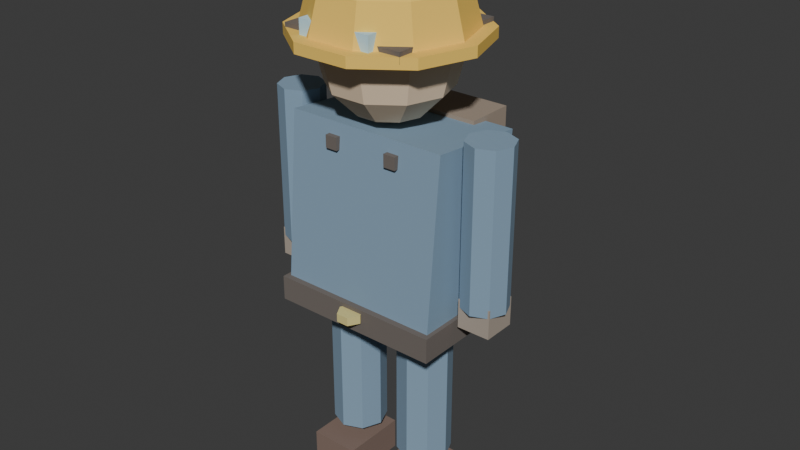 # Source: player.blend  (saved by Blender 5.1.29; exported with 4.5.12 LTS)
import bpy
from mathutils import Matrix  # noqa: F401  (used for matrix-valued properties, if any)

bpy.ops.wm.read_factory_settings(use_empty=True)
scene = bpy.context.scene
scene.name = 'Scene'

# ---- collections
col_collection = bpy.data.collections.new('Collection'); scene.collection.children.link(col_collection)

# ---- materials (node trees are filled in below, after node groups)
mat_boxmat = bpy.data.materials.new('BoxMat')
mat_boxmat.diffuse_color = (0.2353, 0.3529, 0.4706, 1.0)
mat_boxmat_001 = bpy.data.materials.new('BoxMat.001')
mat_boxmat_001.diffuse_color = (0.1647, 0.1412, 0.1255, 1.0)
mat_boltmat = bpy.data.materials.new('BoltMat')
mat_boltmat.diffuse_color = (0.7216, 0.6275, 0.251, 1.0)
mat_spheremat = bpy.data.materials.new('SphereMat')
mat_spheremat.diffuse_color = (0.8314, 0.6471, 0.4549, 1.0)
mat_hemispheremat = bpy.data.materials.new('HemisphereMat')
mat_hemispheremat.diffuse_color = (0.9608, 0.6275, 0.1176, 1.0)
mat_boxmat_002 = bpy.data.materials.new('BoxMat.002')
mat_boxmat_002.diffuse_color = (0.5333, 0.8, 0.9333, 1.0)
mat_boxmat_003 = bpy.data.materials.new('BoxMat.003')
mat_boxmat_003.diffuse_color = (0.4157, 0.3529, 0.2902, 1.0)
mat_boxmat_004 = bpy.data.materials.new('BoxMat.004')
mat_boxmat_004.diffuse_color = (0.2275, 0.1569, 0.1255, 1.0)
mat_boxmat_005 = bpy.data.materials.new('BoxMat.005')
mat_boxmat_005.diffuse_color = (0.3529, 0.2824, 0.2196, 1.0)

# ---- material node trees
mat_boxmat.use_nodes = True; mat_boxmat.node_tree.nodes.clear()
_N = mat_boxmat.node_tree.nodes; _L = mat_boxmat.node_tree.links
n0 = _N.new('ShaderNodeBsdfPrincipled'); n0.name = 'Principled BSDF'; n0.location = (-200, 100)
n0.inputs[0].default_value = (0.2353, 0.3529, 0.4706, 1.0)
n0.inputs[2].default_value = 1.0
n1 = _N.new('ShaderNodeOutputMaterial'); n1.name = 'Material Output'; n1.location = (200, 100)
_L.new(n0.outputs[0], n1.inputs[0])
n1.is_active_output = True
mat_boxmat_001.use_nodes = True; mat_boxmat_001.node_tree.nodes.clear()
_N = mat_boxmat_001.node_tree.nodes; _L = mat_boxmat_001.node_tree.links
n0 = _N.new('ShaderNodeBsdfPrincipled'); n0.name = 'Principled BSDF'; n0.location = (-200, 100)
n0.inputs[0].default_value = (0.1647, 0.1412, 0.1255, 1.0)
n0.inputs[2].default_value = 1.0
n1 = _N.new('ShaderNodeOutputMaterial'); n1.name = 'Material Output'; n1.location = (200, 100)
_L.new(n0.outputs[0], n1.inputs[0])
n1.is_active_output = True
mat_boltmat.use_nodes = True; mat_boltmat.node_tree.nodes.clear()
_N = mat_boltmat.node_tree.nodes; _L = mat_boltmat.node_tree.links
n0 = _N.new('ShaderNodeBsdfPrincipled'); n0.name = 'Principled BSDF'; n0.location = (-200, 100)
n0.inputs[0].default_value = (0.7216, 0.6275, 0.251, 1.0)
n0.inputs[2].default_value = 1.0
n1 = _N.new('ShaderNodeOutputMaterial'); n1.name = 'Material Output'; n1.location = (200, 100)
_L.new(n0.outputs[0], n1.inputs[0])
n1.is_active_output = True
mat_spheremat.use_nodes = True; mat_spheremat.node_tree.nodes.clear()
_N = mat_spheremat.node_tree.nodes; _L = mat_spheremat.node_tree.links
n0 = _N.new('ShaderNodeBsdfPrincipled'); n0.name = 'Principled BSDF'; n0.location = (-200, 100)
n0.inputs[0].default_value = (0.8314, 0.6471, 0.4549, 1.0)
n0.inputs[2].default_value = 1.0
n1 = _N.new('ShaderNodeOutputMaterial'); n1.name = 'Material Output'; n1.location = (200, 100)
_L.new(n0.outputs[0], n1.inputs[0])
n1.is_active_output = True
mat_hemispheremat.use_nodes = True; mat_hemispheremat.node_tree.nodes.clear()
_N = mat_hemispheremat.node_tree.nodes; _L = mat_hemispheremat.node_tree.links
n0 = _N.new('ShaderNodeBsdfPrincipled'); n0.name = 'Principled BSDF'; n0.location = (-200, 100)
n0.inputs[0].default_value = (0.9608, 0.6275, 0.1176, 1.0)
n0.inputs[2].default_value = 1.0
n1 = _N.new('ShaderNodeOutputMaterial'); n1.name = 'Material Output'; n1.location = (200, 100)
_L.new(n0.outputs[0], n1.inputs[0])
n1.is_active_output = True
mat_boxmat_002.use_nodes = True; mat_boxmat_002.node_tree.nodes.clear()
_N = mat_boxmat_002.node_tree.nodes; _L = mat_boxmat_002.node_tree.links
n0 = _N.new('ShaderNodeBsdfPrincipled'); n0.name = 'Principled BSDF'; n0.location = (-200, 100)
n0.inputs[0].default_value = (0.5333, 0.8, 0.9333, 1.0)
n0.inputs[2].default_value = 1.0
n1 = _N.new('ShaderNodeOutputMaterial'); n1.name = 'Material Output'; n1.location = (200, 100)
_L.new(n0.outputs[0], n1.inputs[0])
n1.is_active_output = True
mat_boxmat_003.use_nodes = True; mat_boxmat_003.node_tree.nodes.clear()
_N = mat_boxmat_003.node_tree.nodes; _L = mat_boxmat_003.node_tree.links
n0 = _N.new('ShaderNodeBsdfPrincipled'); n0.name = 'Principled BSDF'; n0.location = (-200, 100)
n0.inputs[0].default_value = (0.4157, 0.3529, 0.2902, 1.0)
n0.inputs[2].default_value = 1.0
n1 = _N.new('ShaderNodeOutputMaterial'); n1.name = 'Material Output'; n1.location = (200, 100)
_L.new(n0.outputs[0], n1.inputs[0])
n1.is_active_output = True
mat_boxmat_004.use_nodes = True; mat_boxmat_004.node_tree.nodes.clear()
_N = mat_boxmat_004.node_tree.nodes; _L = mat_boxmat_004.node_tree.links
n0 = _N.new('ShaderNodeBsdfPrincipled'); n0.name = 'Principled BSDF'; n0.location = (-200, 100)
n0.inputs[0].default_value = (0.2275, 0.1569, 0.1255, 1.0)
n0.inputs[2].default_value = 1.0
n1 = _N.new('ShaderNodeOutputMaterial'); n1.name = 'Material Output'; n1.location = (200, 100)
_L.new(n0.outputs[0], n1.inputs[0])
n1.is_active_output = True
mat_boxmat_005.use_nodes = True; mat_boxmat_005.node_tree.nodes.clear()
_N = mat_boxmat_005.node_tree.nodes; _L = mat_boxmat_005.node_tree.links
n0 = _N.new('ShaderNodeBsdfPrincipled'); n0.name = 'Principled BSDF'; n0.location = (-200, 100)
n0.inputs[0].default_value = (0.3529, 0.2824, 0.2196, 1.0)
n0.inputs[2].default_value = 1.0
n1 = _N.new('ShaderNodeOutputMaterial'); n1.name = 'Material Output'; n1.location = (200, 100)
_L.new(n0.outputs[0], n1.inputs[0])
n1.is_active_output = True

# ---- world
world_world = bpy.data.worlds.new('World'); scene.world = world_world
world_world.use_nodes = True; world_world.node_tree.nodes.clear()
_N = world_world.node_tree.nodes; _L = world_world.node_tree.links
n0 = _N.new('ShaderNodeOutputWorld'); n0.name = 'World Output'; n0.location = (200, 100)
n1 = _N.new('ShaderNodeBackground'); n1.name = 'Background'; n1.location = (-200, 100)
n1.inputs[0].default_value = (0.05088, 0.05088, 0.05088, 1.0)
_L.new(n1.outputs[0], n0.inputs[0])
n0.is_active_output = True
world_world.color = (0.05088, 0.05088, 0.05088)
world_world.sun_shadow_jitter_overblur = 0.0

# ---- meshes
me_box = bpy.data.meshes.new('Box')
me_box.from_pydata([(-0.2, -0.125, 0.0), (0.2, -0.125, 0.0), (0.2, 0.125, 0.0), (-0.2, 0.125, 0.0), (-0.2, -0.125, 0.45), (0.2, -0.125, 0.45), (0.2, 0.125, 0.45), (-0.2, 0.125, 0.45)], [], [(3, 2, 1, 0), (4, 5, 6, 7), (0, 1, 5, 4), (1, 2, 6, 5), (2, 3, 7, 6), (3, 0, 4, 7)])
_uv = me_box.uv_layers.new(name='UVMap')
_uv.uv.foreach_set('vector', [0.05556, 0.7778, 0.9444, 0.7778, 0.9444, 0.2222, 0.05556, 0.2222, 0.05556, 0.2222, 0.9444, 0.2222, 0.9444, 0.7778, 0.05556, 0.7778, 0.05556, 0.0, 0.9444, 0.0, 0.9444, 1.0, 0.05556, 1.0, 0.2222, 0.0, 0.7778, 0.0, 0.7778, 1.0, 0.2222, 1.0, 0.9444, 0.0, 0.05556, 0.0, 0.05556, 1.0, 0.9444, 1.0, 0.7778, 0.0, 0.2222, 0.0, 0.2222, 1.0, 0.7778, 1.0])
me_box.materials.append(mat_boxmat)
me_box.update()
me_box_001 = bpy.data.meshes.new('Box.001')
me_box_001.from_pydata([(-0.21, -0.135, 0.0), (0.21, -0.135, 0.0), (0.21, 0.135, 0.0), (-0.21, 0.135, 0.0), (-0.21, -0.135, 0.06), (0.21, -0.135, 0.06), (0.21, 0.135, 0.06), (-0.21, 0.135, 0.06)], [], [(3, 2, 1, 0), (4, 5, 6, 7), (0, 1, 5, 4), (1, 2, 6, 5), (2, 3, 7, 6), (3, 0, 4, 7)])
_uv = me_box_001.uv_layers.new(name='UVMap')
_uv.uv.foreach_set('vector', [1.561e-08, 0.8214, 1.0, 0.8214, 1.0, 0.1786, 1.561e-08, 0.1786, 1.561e-08, 0.1786, 1.0, 0.1786, 1.0, 0.8214, 1.561e-08, 0.8214, 1.561e-08, 0.0, 1.0, 0.0, 1.0, 0.1429, 1.561e-08, 0.1429, 0.1786, 0.0, 0.8214, 0.0, 0.8214, 0.1429, 0.1786, 0.1429, 1.0, 0.0, 1.561e-08, 0.0, 1.561e-08, 0.1429, 1.0, 0.1429, 0.8214, 0.0, 0.1786, 0.0, 0.1786, 0.1429, 0.8214, 0.1429])
me_box_001.materials.append(mat_boxmat_001)
me_box_001.update()
me_bolt = bpy.data.meshes.new('Bolt')
me_bolt.from_pydata([(0.03, 0.0, 0.02), (0.03, 0.0, 0.0), (0.015, 0.02598, 0.02), (0.015, 0.02598, 0.0), (-0.015, 0.02598, 0.02), (-0.015, 0.02598, 0.0), (-0.03, 3.674e-18, 0.02), (-0.03, 3.674e-18, 0.0), (-0.015, -0.02598, 0.02), (-0.015, -0.02598, 0.0), (0.015, -0.02598, 0.02), (0.015, -0.02598, 0.0), (0.015, 0.0, 0.0), (0.015, 0.0, -0.01), (0.01061, 0.01061, 0.0), (0.01061, 0.01061, -0.01), (9.185e-19, 0.015, 0.0), (9.185e-19, 0.015, -0.01), (-0.01061, 0.01061, 0.0), (-0.01061, 0.01061, -0.01), (-0.015, 1.837e-18, 0.0), (-0.015, 1.837e-18, -0.01), (-0.01061, -0.01061, 0.0), (-0.01061, -0.01061, -0.01), (-2.755e-18, -0.015, 0.0), (-2.755e-18, -0.015, -0.01), (0.01061, -0.01061, 0.0), (0.01061, -0.01061, -0.01)], [], [(0, 2, 4, 6, 8, 10), (11, 9, 7, 5, 3, 1), (1, 3, 2, 0), (3, 5, 4, 2), (5, 7, 6, 4), (7, 9, 8, 6), (9, 11, 10, 8), (11, 1, 0, 10), (27, 25, 23, 21, 19, 17, 15, 13), (12, 13, 15, 14), (14, 15, 17, 16), (16, 17, 19, 18), (18, 19, 21, 20), (20, 21, 23, 22), (22, 23, 25, 24), (24, 25, 27, 26), (26, 27, 13, 12)])
me_bolt.materials.append(mat_boltmat)
me_bolt.update()
me_sphere = bpy.data.meshes.new('Sphere')
me_sphere.from_pydata([(0.0, 0.0, -0.16), (0.0, 0.0, 0.16), (0.08, 0.0, 0.1386), (0.06472, 0.04702, 0.1386), (0.02472, 0.07608, 0.1386), (-0.02472, 0.07608, 0.1386), (-0.06472, 0.04702, 0.1386), (-0.08, 9.797e-18, 0.1386), (-0.06472, -0.04702, 0.1386), (-0.02472, -0.07608, 0.1386), (0.02472, -0.07608, 0.1386), (0.06472, -0.04702, 0.1386), (0.1386, 0.0, 0.08), (0.1121, 0.08145, 0.08), (0.04282, 0.1318, 0.08), (-0.04282, 0.1318, 0.08), (-0.1121, 0.08145, 0.08), (-0.1386, 1.697e-17, 0.08), (-0.1121, -0.08145, 0.08), (-0.04282, -0.1318, 0.08), (0.04282, -0.1318, 0.08), (0.1121, -0.08145, 0.08), (0.16, 0.0, 9.797e-18), (0.1294, 0.09405, 9.797e-18), (0.04944, 0.1522, 9.797e-18), (-0.04944, 0.1522, 9.797e-18), (-0.1294, 0.09405, 9.797e-18), (-0.16, 1.959e-17, 9.797e-18), (-0.1294, -0.09405, 9.797e-18), (-0.04944, -0.1522, 9.797e-18), (0.04944, -0.1522, 9.797e-18), (0.1294, -0.09405, 9.797e-18), (0.1386, 0.0, -0.08), (0.1121, 0.08145, -0.08), (0.04282, 0.1318, -0.08), (-0.04282, 0.1318, -0.08), (-0.1121, 0.08145, -0.08), (-0.1386, 1.697e-17, -0.08), (-0.1121, -0.08145, -0.08), (-0.04282, -0.1318, -0.08), (0.04282, -0.1318, -0.08), (0.1121, -0.08145, -0.08), (0.08, 0.0, -0.1386), (0.06472, 0.04702, -0.1386), (0.02472, 0.07608, -0.1386), (-0.02472, 0.07608, -0.1386), (-0.06472, 0.04702, -0.1386), (-0.08, 9.797e-18, -0.1386), (-0.06472, -0.04702, -0.1386), (-0.02472, -0.07608, -0.1386), (0.02472, -0.07608, -0.1386), (0.06472, -0.04702, -0.1386)], [], [(1, 2, 3), (1, 3, 4), (1, 4, 5), (1, 5, 6), (1, 6, 7), (1, 7, 8), (1, 8, 9), (1, 9, 10), (1, 10, 11), (1, 11, 2), (2, 12, 13, 3), (3, 13, 14, 4), (4, 14, 15, 5), (5, 15, 16, 6), (6, 16, 17, 7), (7, 17, 18, 8), (8, 18, 19, 9), (9, 19, 20, 10), (10, 20, 21, 11), (11, 21, 12, 2), (12, 22, 23, 13), (13, 23, 24, 14), (14, 24, 25, 15), (15, 25, 26, 16), (16, 26, 27, 17), (17, 27, 28, 18), (18, 28, 29, 19), (19, 29, 30, 20), (20, 30, 31, 21), (21, 31, 22, 12), (22, 32, 33, 23), (23, 33, 34, 24), (24, 34, 35, 25), (25, 35, 36, 26), (26, 36, 37, 27), (27, 37, 38, 28), (28, 38, 39, 29), (29, 39, 40, 30), (30, 40, 41, 31), (31, 41, 32, 22), (32, 42, 43, 33), (33, 43, 44, 34), (34, 44, 45, 35), (35, 45, 46, 36), (36, 46, 47, 37), (37, 47, 48, 38), (38, 48, 49, 39), (39, 49, 50, 40), (40, 50, 51, 41), (41, 51, 42, 32), (42, 0, 43), (43, 0, 44), (44, 0, 45), (45, 0, 46), (46, 0, 47), (47, 0, 48), (48, 0, 49), (49, 0, 50), (50, 0, 51), (51, 0, 42)])
me_sphere.materials.append(mat_spheremat)
me_sphere.update()
me_hemisphere = bpy.data.meshes.new('Hemisphere')
me_hemisphere.from_pydata([(0.19, 0.0, 0.0), (0.1537, 0.1117, 0.0), (0.05871, 0.1807, 0.0), (-0.05871, 0.1807, 0.0), (-0.1537, 0.1117, 0.0), (-0.19, 2.327e-17, 0.0), (-0.1537, -0.1117, 0.0), (-0.05871, -0.1807, 0.0), (0.05871, -0.1807, 0.0), (0.1537, -0.1117, 0.0), (0.1645, 0.0, 0.095), (0.1331, 0.09672, 0.095), (0.05085, 0.1565, 0.095), (-0.05085, 0.1565, 0.095), (-0.1331, 0.09672, 0.095), (-0.1645, 2.015e-17, 0.095), (-0.1331, -0.09672, 0.095), (-0.05085, -0.1565, 0.095), (0.05085, -0.1565, 0.095), (0.1331, -0.09672, 0.095), (0.095, 0.0, 0.1645), (0.07686, 0.05584, 0.1645), (0.02936, 0.09035, 0.1645), (-0.02936, 0.09035, 0.1645), (-0.07686, 0.05584, 0.1645), (-0.095, 1.163e-17, 0.1645), (-0.07686, -0.05584, 0.1645), (-0.02936, -0.09035, 0.1645), (0.02936, -0.09035, 0.1645), (0.07686, -0.05584, 0.1645), (0.0, 0.0, 0.19)], [], [(0, 1, 11, 10), (1, 2, 12, 11), (2, 3, 13, 12), (3, 4, 14, 13), (4, 5, 15, 14), (5, 6, 16, 15), (6, 7, 17, 16), (7, 8, 18, 17), (8, 9, 19, 18), (9, 0, 10, 19), (10, 11, 21, 20), (11, 12, 22, 21), (12, 13, 23, 22), (13, 14, 24, 23), (14, 15, 25, 24), (15, 16, 26, 25), (16, 17, 27, 26), (17, 18, 28, 27), (18, 19, 29, 28), (19, 10, 20, 29), (20, 21, 30), (21, 22, 30), (22, 23, 30), (23, 24, 30), (24, 25, 30), (25, 26, 30), (26, 27, 30), (27, 28, 30), (28, 29, 30), (29, 20, 30), (9, 8, 7, 6, 5, 4, 3, 2, 1, 0)])
me_hemisphere.materials.append(mat_hemispheremat)
me_hemisphere.update()
me_cylinder = bpy.data.meshes.new('Cylinder')
me_cylinder.from_pydata([(0.22, 0.0, 0.0), (0.22, 0.0, 0.025), (0.178, 0.1293, 0.0), (0.178, 0.1293, 0.025), (0.06798, 0.2092, 0.0), (0.06798, 0.2092, 0.025), (-0.06798, 0.2092, 0.0), (-0.06798, 0.2092, 0.025), (-0.178, 0.1293, 0.0), (-0.178, 0.1293, 0.025), (-0.22, 2.694e-17, 0.0), (-0.22, 2.694e-17, 0.025), (-0.178, -0.1293, 0.0), (-0.178, -0.1293, 0.025), (-0.06798, -0.2092, 0.0), (-0.06798, -0.2092, 0.025), (0.06798, -0.2092, 0.0), (0.06798, -0.2092, 0.025), (0.178, -0.1293, 0.0), (0.178, -0.1293, 0.025)], [], [(18, 16, 14, 12, 10, 8, 6, 4, 2, 0), (0, 2, 3, 1), (2, 4, 5, 3), (4, 6, 7, 5), (6, 8, 9, 7), (8, 10, 11, 9), (10, 12, 13, 11), (12, 14, 15, 13), (14, 16, 17, 15), (16, 18, 19, 17), (18, 0, 1, 19), (1, 3, 5, 7, 9, 11, 13, 15, 17, 19)])
_uv = me_cylinder.uv_layers.new(name='UVMap')
_uv.uv.foreach_set('vector', [0.9045, 0.2061, 0.6545, 0.02447, 0.3455, 0.02447, 0.09549, 0.2061, 2.709e-09, 0.5, 0.09549, 0.7939, 0.3455, 0.9755, 0.6545, 0.9755, 0.9045, 0.7939, 1.0, 0.5, 0.0, 0.0, 0.3142, 0.0, 0.3142, 0.05682, 0.0, 0.05682, 0.3142, 0.0, 0.6283, 0.0, 0.6283, 0.05682, 0.3142, 0.05682, 0.6283, 0.0, 0.9425, 0.0, 0.9425, 0.05682, 0.6283, 0.05682, 0.9425, 0.0, 1.257, 0.0, 1.257, 0.05682, 0.9425, 0.05682, 1.257, 0.0, 1.571, 0.0, 1.571, 0.05682, 1.257, 0.05682, 1.571, 0.0, 1.885, 0.0, 1.885, 0.05682, 1.571, 0.05682, 1.885, 0.0, 2.199, 0.0, 2.199, 0.05682, 1.885, 0.05682, 2.199, 0.0, 2.513, 0.0, 2.513, 0.05682, 2.199, 0.05682, 2.513, 0.0, 2.827, 0.0, 2.827, 0.05682, 2.513, 0.05682, 2.827, 0.0, 3.142, 0.0, 3.142, 0.05682, 2.827, 0.05682, 1.0, 0.5, 0.9045, 0.7939, 0.6545, 0.9755, 0.3455, 0.9755, 0.09549, 0.7939, 2.709e-09, 0.5, 0.09549, 0.2061, 0.3455, 0.02447, 0.6545, 0.02447, 0.9045, 0.2061])
me_cylinder.materials.append(mat_hemispheremat)
me_cylinder.update()
me_box_002 = bpy.data.meshes.new('Box.002')
me_box_002.from_pydata([(-0.09, -0.02, 0.0), (0.09, -0.02, 0.0), (0.09, 0.02, 0.0), (-0.09, 0.02, 0.0), (-0.09, -0.02, 0.06), (0.09, -0.02, 0.06), (0.09, 0.02, 0.06), (-0.09, 0.02, 0.06)], [], [(3, 2, 1, 0), (4, 5, 6, 7), (0, 1, 5, 4), (1, 2, 6, 5), (2, 3, 7, 6), (3, 0, 4, 7)])
_uv = me_box_002.uv_layers.new(name='UVMap')
_uv.uv.foreach_set('vector', [-1.987e-08, 0.6111, 1.0, 0.6111, 1.0, 0.3889, -1.987e-08, 0.3889, -1.987e-08, 0.3889, 1.0, 0.3889, 1.0, 0.6111, -1.987e-08, 0.6111, -1.987e-08, 0.0, 1.0, 0.0, 1.0, 0.3333, -1.987e-08, 0.3333, 0.3889, 0.0, 0.6111, 0.0, 0.6111, 0.3333, 0.3889, 0.3333, 1.0, 0.0, -1.987e-08, 0.0, -1.987e-08, 0.3333, 1.0, 0.3333, 0.6111, 0.0, 0.3889, 0.0, 0.3889, 0.3333, 0.6111, 0.3333])
me_box_002.materials.append(mat_boxmat_002)
me_box_002.update()
me_box_003 = bpy.data.meshes.new('Box.003')
me_box_003.from_pydata([(-0.15, -0.15, 0.0), (0.15, -0.15, 0.0), (0.15, 0.15, 0.0), (-0.15, 0.15, 0.0), (-0.15, -0.15, 0.025), (0.15, -0.15, 0.025), (0.15, 0.15, 0.025), (-0.15, 0.15, 0.025)], [], [(3, 2, 1, 0), (4, 5, 6, 7), (0, 1, 5, 4), (1, 2, 6, 5), (2, 3, 7, 6), (3, 0, 4, 7)])
_uv = me_box_003.uv_layers.new(name='UVMap')
_uv.uv.foreach_set('vector', [-1.987e-08, 1.0, 1.0, 1.0, 1.0, -1.987e-08, -1.987e-08, -1.987e-08, -1.987e-08, -1.987e-08, 1.0, -1.987e-08, 1.0, 1.0, -1.987e-08, 1.0, -1.987e-08, 0.0, 1.0, 0.0, 1.0, 0.08333, -1.987e-08, 0.08333, -1.987e-08, 0.0, 1.0, 0.0, 1.0, 0.08333, -1.987e-08, 0.08333, 1.0, 0.0, -1.987e-08, 0.0, -1.987e-08, 0.08333, 1.0, 0.08333, 1.0, 0.0, -1.987e-08, 0.0, -1.987e-08, 0.08333, 1.0, 0.08333])
me_box_003.materials.append(mat_boxmat_001)
me_box_003.update()
me_cylinder_001 = bpy.data.meshes.new('Cylinder.001')
me_cylinder_001.from_pydata([(0.055, 0.0, 0.0), (0.055, 0.0, 0.38), (0.03889, 0.03889, 0.0), (0.03889, 0.03889, 0.38), (3.368e-18, 0.055, 0.0), (3.368e-18, 0.055, 0.38), (-0.03889, 0.03889, 0.0), (-0.03889, 0.03889, 0.38), (-0.055, 6.736e-18, 0.0), (-0.055, 6.736e-18, 0.38), (-0.03889, -0.03889, 0.0), (-0.03889, -0.03889, 0.38), (-1.01e-17, -0.055, 0.0), (-1.01e-17, -0.055, 0.38), (0.03889, -0.03889, 0.0), (0.03889, -0.03889, 0.38)], [], [(14, 12, 10, 8, 6, 4, 2, 0), (0, 2, 3, 1), (2, 4, 5, 3), (4, 6, 7, 5), (6, 8, 9, 7), (8, 10, 11, 9), (10, 12, 13, 11), (12, 14, 15, 13), (14, 0, 1, 15), (1, 3, 5, 7, 9, 11, 13, 15)])
_uv = me_cylinder_001.uv_layers.new(name='UVMap')
_uv.uv.foreach_set('vector', [0.6023, 0.3977, 0.5, 0.3553, 0.3977, 0.3977, 0.3553, 0.5, 0.3977, 0.6023, 0.5, 0.6447, 0.6023, 0.6023, 0.6447, 0.5, 0.0, 0.0, 0.1137, 0.0, 0.1137, 1.0, 0.0, 1.0, 0.1137, 0.0, 0.2274, 0.0, 0.2274, 1.0, 0.1137, 1.0, 0.2274, 0.0, 0.341, 0.0, 0.341, 1.0, 0.2274, 1.0, 0.341, 0.0, 0.4547, 0.0, 0.4547, 1.0, 0.341, 1.0, 0.4547, 0.0, 0.5684, 0.0, 0.5684, 1.0, 0.4547, 1.0, 0.5684, 0.0, 0.6821, 0.0, 0.6821, 1.0, 0.5684, 1.0, 0.6821, 0.0, 0.7957, 0.0, 0.7957, 1.0, 0.6821, 1.0, 0.7957, 0.0, 0.9094, 0.0, 0.9094, 1.0, 0.7957, 1.0, 0.6447, 0.5, 0.6023, 0.6023, 0.5, 0.6447, 0.3977, 0.6023, 0.3553, 0.5, 0.3977, 0.3977, 0.5, 0.3553, 0.6023, 0.3977])
me_cylinder_001.materials.append(mat_boxmat)
me_cylinder_001.update()
me_box_004 = bpy.data.meshes.new('Box.004')
me_box_004.from_pydata([(-0.04, -0.04, 0.0), (0.04, -0.04, 0.0), (0.04, 0.04, 0.0), (-0.04, 0.04, 0.0), (-0.04, -0.04, 0.07), (0.04, -0.04, 0.07), (0.04, 0.04, 0.07), (-0.04, 0.04, 0.07)], [], [(3, 2, 1, 0), (4, 5, 6, 7), (0, 1, 5, 4), (1, 2, 6, 5), (2, 3, 7, 6), (3, 0, 4, 7)])
_uv = me_box_004.uv_layers.new(name='UVMap')
_uv.uv.foreach_set('vector', [1.118e-08, 1.0, 1.0, 1.0, 1.0, 1.118e-08, 1.118e-08, 1.118e-08, 1.118e-08, 1.118e-08, 1.0, 1.118e-08, 1.0, 1.0, 1.118e-08, 1.0, 1.118e-08, 0.0, 1.0, 0.0, 1.0, 0.875, 1.118e-08, 0.875, 1.118e-08, 0.0, 1.0, 0.0, 1.0, 0.875, 1.118e-08, 0.875, 1.0, 0.0, 1.118e-08, 0.0, 1.118e-08, 0.875, 1.0, 0.875, 1.0, 0.0, 1.118e-08, 0.0, 1.118e-08, 0.875, 1.0, 0.875])
me_box_004.materials.append(mat_boxmat_003)
me_box_004.update()
me_cylinder_002 = bpy.data.meshes.new('Cylinder.002')
me_cylinder_002.from_pydata([(0.055, 0.0, 0.0), (0.055, 0.0, 0.38), (0.03889, 0.03889, 0.0), (0.03889, 0.03889, 0.38), (3.368e-18, 0.055, 0.0), (3.368e-18, 0.055, 0.38), (-0.03889, 0.03889, 0.0), (-0.03889, 0.03889, 0.38), (-0.055, 6.736e-18, 0.0), (-0.055, 6.736e-18, 0.38), (-0.03889, -0.03889, 0.0), (-0.03889, -0.03889, 0.38), (-1.01e-17, -0.055, 0.0), (-1.01e-17, -0.055, 0.38), (0.03889, -0.03889, 0.0), (0.03889, -0.03889, 0.38)], [], [(14, 12, 10, 8, 6, 4, 2, 0), (0, 2, 3, 1), (2, 4, 5, 3), (4, 6, 7, 5), (6, 8, 9, 7), (8, 10, 11, 9), (10, 12, 13, 11), (12, 14, 15, 13), (14, 0, 1, 15), (1, 3, 5, 7, 9, 11, 13, 15)])
_uv = me_cylinder_002.uv_layers.new(name='UVMap')
_uv.uv.foreach_set('vector', [0.6023, 0.3977, 0.5, 0.3553, 0.3977, 0.3977, 0.3553, 0.5, 0.3977, 0.6023, 0.5, 0.6447, 0.6023, 0.6023, 0.6447, 0.5, 0.0, 0.0, 0.1137, 0.0, 0.1137, 1.0, 0.0, 1.0, 0.1137, 0.0, 0.2274, 0.0, 0.2274, 1.0, 0.1137, 1.0, 0.2274, 0.0, 0.341, 0.0, 0.341, 1.0, 0.2274, 1.0, 0.341, 0.0, 0.4547, 0.0, 0.4547, 1.0, 0.341, 1.0, 0.4547, 0.0, 0.5684, 0.0, 0.5684, 1.0, 0.4547, 1.0, 0.5684, 0.0, 0.6821, 0.0, 0.6821, 1.0, 0.5684, 1.0, 0.6821, 0.0, 0.7957, 0.0, 0.7957, 1.0, 0.6821, 1.0, 0.7957, 0.0, 0.9094, 0.0, 0.9094, 1.0, 0.7957, 1.0, 0.6447, 0.5, 0.6023, 0.6023, 0.5, 0.6447, 0.3977, 0.6023, 0.3553, 0.5, 0.3977, 0.3977, 0.5, 0.3553, 0.6023, 0.3977])
me_cylinder_002.materials.append(mat_boxmat)
me_cylinder_002.update()
me_box_005 = bpy.data.meshes.new('Box.005')
me_box_005.from_pydata([(-0.04, -0.04, 0.0), (0.04, -0.04, 0.0), (0.04, 0.04, 0.0), (-0.04, 0.04, 0.0), (-0.04, -0.04, 0.07), (0.04, -0.04, 0.07), (0.04, 0.04, 0.07), (-0.04, 0.04, 0.07)], [], [(3, 2, 1, 0), (4, 5, 6, 7), (0, 1, 5, 4), (1, 2, 6, 5), (2, 3, 7, 6), (3, 0, 4, 7)])
_uv = me_box_005.uv_layers.new(name='UVMap')
_uv.uv.foreach_set('vector', [1.118e-08, 1.0, 1.0, 1.0, 1.0, 1.118e-08, 1.118e-08, 1.118e-08, 1.118e-08, 1.118e-08, 1.0, 1.118e-08, 1.0, 1.0, 1.118e-08, 1.0, 1.118e-08, 0.0, 1.0, 0.0, 1.0, 0.875, 1.118e-08, 0.875, 1.118e-08, 0.0, 1.0, 0.0, 1.0, 0.875, 1.118e-08, 0.875, 1.0, 0.0, 1.118e-08, 0.0, 1.118e-08, 0.875, 1.0, 0.875, 1.0, 0.0, 1.118e-08, 0.0, 1.118e-08, 0.875, 1.0, 0.875])
me_box_005.materials.append(mat_boxmat_003)
me_box_005.update()
me_cylinder_003 = bpy.data.meshes.new('Cylinder.003')
me_cylinder_003.from_pydata([(0.065, 0.0, 0.0), (0.065, 0.0, 0.35), (0.04596, 0.04596, 0.0), (0.04596, 0.04596, 0.35), (3.98e-18, 0.065, 0.0), (3.98e-18, 0.065, 0.35), (-0.04596, 0.04596, 0.0), (-0.04596, 0.04596, 0.35), (-0.065, 7.96e-18, 0.0), (-0.065, 7.96e-18, 0.35), (-0.04596, -0.04596, 0.0), (-0.04596, -0.04596, 0.35), (-1.194e-17, -0.065, 0.0), (-1.194e-17, -0.065, 0.35), (0.04596, -0.04596, 0.0), (0.04596, -0.04596, 0.35)], [], [(14, 12, 10, 8, 6, 4, 2, 0), (0, 2, 3, 1), (2, 4, 5, 3), (4, 6, 7, 5), (6, 8, 9, 7), (8, 10, 11, 9), (10, 12, 13, 11), (12, 14, 15, 13), (14, 0, 1, 15), (1, 3, 5, 7, 9, 11, 13, 15)])
_uv = me_cylinder_003.uv_layers.new(name='UVMap')
_uv.uv.foreach_set('vector', [0.6313, 0.3687, 0.5, 0.3143, 0.3687, 0.3687, 0.3143, 0.5, 0.3687, 0.6313, 0.5, 0.6857, 0.6313, 0.6313, 0.6857, 0.5, 0.0, 0.0, 0.1459, 0.0, 0.1459, 1.0, 0.0, 1.0, 0.1459, 0.0, 0.2917, 0.0, 0.2917, 1.0, 0.1459, 1.0, 0.2917, 0.0, 0.4376, 0.0, 0.4376, 1.0, 0.2917, 1.0, 0.4376, 0.0, 0.5834, 0.0, 0.5834, 1.0, 0.4376, 1.0, 0.5834, 0.0, 0.7293, 0.0, 0.7293, 1.0, 0.5834, 1.0, 0.7293, 0.0, 0.8752, 0.0, 0.8752, 1.0, 0.7293, 1.0, 0.8752, 0.0, 1.021, 0.0, 1.021, 1.0, 0.8752, 1.0, 1.021, 0.0, 1.167, 0.0, 1.167, 1.0, 1.021, 1.0, 0.6857, 0.5, 0.6313, 0.6313, 0.5, 0.6857, 0.3687, 0.6313, 0.3143, 0.5, 0.3687, 0.3687, 0.5, 0.3143, 0.6313, 0.3687])
me_cylinder_003.materials.append(mat_boxmat)
me_cylinder_003.update()
me_box_006 = bpy.data.meshes.new('Box.006')
me_box_006.from_pydata([(-0.06, -0.08, 0.0), (0.06, -0.08, 0.0), (0.06, 0.08, 0.0), (-0.06, 0.08, 0.0), (-0.06, -0.08, 0.08), (0.06, -0.08, 0.08), (0.06, 0.08, 0.08), (-0.06, 0.08, 0.08)], [], [(3, 2, 1, 0), (4, 5, 6, 7), (0, 1, 5, 4), (1, 2, 6, 5), (2, 3, 7, 6), (3, 0, 4, 7)])
_uv = me_box_006.uv_layers.new(name='UVMap')
_uv.uv.foreach_set('vector', [0.125, 1.0, 0.875, 1.0, 0.875, 1.118e-08, 0.125, 1.118e-08, 0.125, 1.118e-08, 0.875, 1.118e-08, 0.875, 1.0, 0.125, 1.0, 0.125, 0.0, 0.875, 0.0, 0.875, 0.5, 0.125, 0.5, 1.118e-08, 0.0, 1.0, 0.0, 1.0, 0.5, 1.118e-08, 0.5, 0.875, 0.0, 0.125, 0.0, 0.125, 0.5, 0.875, 0.5, 1.0, 0.0, 1.118e-08, 0.0, 1.118e-08, 0.5, 1.0, 0.5])
me_box_006.materials.append(mat_boxmat_004)
me_box_006.update()
me_cylinder_004 = bpy.data.meshes.new('Cylinder.004')
me_cylinder_004.from_pydata([(0.065, 0.0, 0.0), (0.065, 0.0, 0.35), (0.04596, 0.04596, 0.0), (0.04596, 0.04596, 0.35), (3.98e-18, 0.065, 0.0), (3.98e-18, 0.065, 0.35), (-0.04596, 0.04596, 0.0), (-0.04596, 0.04596, 0.35), (-0.065, 7.96e-18, 0.0), (-0.065, 7.96e-18, 0.35), (-0.04596, -0.04596, 0.0), (-0.04596, -0.04596, 0.35), (-1.194e-17, -0.065, 0.0), (-1.194e-17, -0.065, 0.35), (0.04596, -0.04596, 0.0), (0.04596, -0.04596, 0.35)], [], [(14, 12, 10, 8, 6, 4, 2, 0), (0, 2, 3, 1), (2, 4, 5, 3), (4, 6, 7, 5), (6, 8, 9, 7), (8, 10, 11, 9), (10, 12, 13, 11), (12, 14, 15, 13), (14, 0, 1, 15), (1, 3, 5, 7, 9, 11, 13, 15)])
_uv = me_cylinder_004.uv_layers.new(name='UVMap')
_uv.uv.foreach_set('vector', [0.6313, 0.3687, 0.5, 0.3143, 0.3687, 0.3687, 0.3143, 0.5, 0.3687, 0.6313, 0.5, 0.6857, 0.6313, 0.6313, 0.6857, 0.5, 0.0, 0.0, 0.1459, 0.0, 0.1459, 1.0, 0.0, 1.0, 0.1459, 0.0, 0.2917, 0.0, 0.2917, 1.0, 0.1459, 1.0, 0.2917, 0.0, 0.4376, 0.0, 0.4376, 1.0, 0.2917, 1.0, 0.4376, 0.0, 0.5834, 0.0, 0.5834, 1.0, 0.4376, 1.0, 0.5834, 0.0, 0.7293, 0.0, 0.7293, 1.0, 0.5834, 1.0, 0.7293, 0.0, 0.8752, 0.0, 0.8752, 1.0, 0.7293, 1.0, 0.8752, 0.0, 1.021, 0.0, 1.021, 1.0, 0.8752, 1.0, 1.021, 0.0, 1.167, 0.0, 1.167, 1.0, 1.021, 1.0, 0.6857, 0.5, 0.6313, 0.6313, 0.5, 0.6857, 0.3687, 0.6313, 0.3143, 0.5, 0.3687, 0.3687, 0.5, 0.3143, 0.6313, 0.3687])
me_cylinder_004.materials.append(mat_boxmat)
me_cylinder_004.update()
me_box_007 = bpy.data.meshes.new('Box.007')
me_box_007.from_pydata([(-0.06, -0.08, 0.0), (0.06, -0.08, 0.0), (0.06, 0.08, 0.0), (-0.06, 0.08, 0.0), (-0.06, -0.08, 0.08), (0.06, -0.08, 0.08), (0.06, 0.08, 0.08), (-0.06, 0.08, 0.08)], [], [(3, 2, 1, 0), (4, 5, 6, 7), (0, 1, 5, 4), (1, 2, 6, 5), (2, 3, 7, 6), (3, 0, 4, 7)])
_uv = me_box_007.uv_layers.new(name='UVMap')
_uv.uv.foreach_set('vector', [0.125, 1.0, 0.875, 1.0, 0.875, 1.118e-08, 0.125, 1.118e-08, 0.125, 1.118e-08, 0.875, 1.118e-08, 0.875, 1.0, 0.125, 1.0, 0.125, 0.0, 0.875, 0.0, 0.875, 0.5, 0.125, 0.5, 1.118e-08, 0.0, 1.0, 0.0, 1.0, 0.5, 1.118e-08, 0.5, 0.875, 0.0, 0.125, 0.0, 0.125, 0.5, 0.875, 0.5, 1.0, 0.0, 1.118e-08, 0.0, 1.118e-08, 0.5, 1.0, 0.5])
me_box_007.materials.append(mat_boxmat_004)
me_box_007.update()
me_box_008 = bpy.data.meshes.new('Box.008')
me_box_008.from_pydata([(-0.13, -0.06, 0.0), (0.13, -0.06, 0.0), (0.13, 0.06, 0.0), (-0.13, 0.06, 0.0), (-0.13, -0.06, 0.3), (0.13, -0.06, 0.3), (0.13, 0.06, 0.3), (-0.13, 0.06, 0.3)], [], [(3, 2, 1, 0), (4, 5, 6, 7), (0, 1, 5, 4), (1, 2, 6, 5), (2, 3, 7, 6), (3, 0, 4, 7)])
_uv = me_box_008.uv_layers.new(name='UVMap')
_uv.uv.foreach_set('vector', [0.06667, 0.7, 0.9333, 0.7, 0.9333, 0.3, 0.06667, 0.3, 0.06667, 0.3, 0.9333, 0.3, 0.9333, 0.7, 0.06667, 0.7, 0.06667, 0.0, 0.9333, 0.0, 0.9333, 1.0, 0.06667, 1.0, 0.3, 0.0, 0.7, 0.0, 0.7, 1.0, 0.3, 1.0, 0.9333, 0.0, 0.06667, 0.0, 0.06667, 1.0, 0.9333, 1.0, 0.7, 0.0, 0.3, 0.0, 0.3, 1.0, 0.7, 1.0])
me_box_008.materials.append(mat_boxmat_005)
me_box_008.update()
me_box_009 = bpy.data.meshes.new('Box.009')
me_box_009.from_pydata([(-0.015, -0.15, 0.0), (0.015, -0.15, 0.0), (0.015, 0.15, 0.0), (-0.015, 0.15, 0.0), (-0.015, -0.15, 0.03), (0.015, -0.15, 0.03), (0.015, 0.15, 0.03), (-0.015, 0.15, 0.03)], [], [(3, 2, 1, 0), (4, 5, 6, 7), (0, 1, 5, 4), (1, 2, 6, 5), (2, 3, 7, 6), (3, 0, 4, 7)])
_uv = me_box_009.uv_layers.new(name='UVMap')
_uv.uv.foreach_set('vector', [0.45, 1.0, 0.55, 1.0, 0.55, -1.987e-08, 0.45, -1.987e-08, 0.45, -1.987e-08, 0.55, -1.987e-08, 0.55, 1.0, 0.45, 1.0, 0.45, 0.0, 0.55, 0.0, 0.55, 0.1, 0.45, 0.1, -1.987e-08, 0.0, 1.0, 0.0, 1.0, 0.1, -1.987e-08, 0.1, 0.55, 0.0, 0.45, 0.0, 0.45, 0.1, 0.55, 0.1, 1.0, 0.0, -1.987e-08, 0.0, -1.987e-08, 0.1, 1.0, 0.1])
me_box_009.materials.append(mat_boxmat_001)
me_box_009.update()
me_box_010 = bpy.data.meshes.new('Box.010')
me_box_010.from_pydata([(-0.015, -0.15, 0.0), (0.015, -0.15, 0.0), (0.015, 0.15, 0.0), (-0.015, 0.15, 0.0), (-0.015, -0.15, 0.03), (0.015, -0.15, 0.03), (0.015, 0.15, 0.03), (-0.015, 0.15, 0.03)], [], [(3, 2, 1, 0), (4, 5, 6, 7), (0, 1, 5, 4), (1, 2, 6, 5), (2, 3, 7, 6), (3, 0, 4, 7)])
_uv = me_box_010.uv_layers.new(name='UVMap')
_uv.uv.foreach_set('vector', [0.45, 1.0, 0.55, 1.0, 0.55, -1.987e-08, 0.45, -1.987e-08, 0.45, -1.987e-08, 0.55, -1.987e-08, 0.55, 1.0, 0.45, 1.0, 0.45, 0.0, 0.55, 0.0, 0.55, 0.1, 0.45, 0.1, -1.987e-08, 0.0, 1.0, 0.0, 1.0, 0.1, -1.987e-08, 0.1, 0.55, 0.0, 0.45, 0.0, 0.45, 0.1, 0.55, 0.1, 1.0, 0.0, -1.987e-08, 0.0, -1.987e-08, 0.1, 1.0, 0.1])
me_box_010.materials.append(mat_boxmat_001)
me_box_010.update()
me_bolt_001 = bpy.data.meshes.new('Bolt.001')
me_bolt_001.from_pydata([(0.025, 0.0, 0.015), (0.025, 0.0, 0.0), (0.0125, 0.02165, 0.015), (0.0125, 0.02165, 0.0), (-0.0125, 0.02165, 0.015), (-0.0125, 0.02165, 0.0), (-0.025, 3.062e-18, 0.015), (-0.025, 3.062e-18, 0.0), (-0.0125, -0.02165, 0.015), (-0.0125, -0.02165, 0.0), (0.0125, -0.02165, 0.015), (0.0125, -0.02165, 0.0), (0.012, 0.0, 0.0), (0.012, 0.0, -0.005), (0.008485, 0.008485, 0.0), (0.008485, 0.008485, -0.005), (7.348e-19, 0.012, 0.0), (7.348e-19, 0.012, -0.005), (-0.008485, 0.008485, 0.0), (-0.008485, 0.008485, -0.005), (-0.012, 1.47e-18, 0.0), (-0.012, 1.47e-18, -0.005), (-0.008485, -0.008485, 0.0), (-0.008485, -0.008485, -0.005), (-2.204e-18, -0.012, 0.0), (-2.204e-18, -0.012, -0.005), (0.008485, -0.008485, 0.0), (0.008485, -0.008485, -0.005)], [], [(0, 2, 4, 6, 8, 10), (11, 9, 7, 5, 3, 1), (1, 3, 2, 0), (3, 5, 4, 2), (5, 7, 6, 4), (7, 9, 8, 6), (9, 11, 10, 8), (11, 1, 0, 10), (27, 25, 23, 21, 19, 17, 15, 13), (12, 13, 15, 14), (14, 15, 17, 16), (16, 17, 19, 18), (18, 19, 21, 20), (20, 21, 23, 22), (22, 23, 25, 24), (24, 25, 27, 26), (26, 27, 13, 12)])
me_bolt_001.materials.append(mat_boltmat)
me_bolt_001.update()

# ---- objects
ob_player = bpy.data.objects.new('Player', None)
ob_torso = bpy.data.objects.new('Torso', me_box)
ob_belt = bpy.data.objects.new('Belt', me_box_001)
ob_buckle = bpy.data.objects.new('Buckle', me_bolt)
ob_head = bpy.data.objects.new('Head', me_sphere)
ob_hardhat = bpy.data.objects.new('Hardhat', me_hemisphere)
ob_hardhatbrim = bpy.data.objects.new('HardhatBrim', me_cylinder)
ob_visor = bpy.data.objects.new('Visor', me_box_002)
ob_visorstrap = bpy.data.objects.new('VisorStrap', me_box_003)
ob_leftarm = bpy.data.objects.new('LeftArm', me_cylinder_001)
ob_leftglove = bpy.data.objects.new('LeftGlove', me_box_004)
ob_rightarm = bpy.data.objects.new('RightArm', me_cylinder_002)
ob_rightglove = bpy.data.objects.new('RightGlove', me_box_005)
ob_leftleg = bpy.data.objects.new('LeftLeg', me_cylinder_003)
ob_leftboot = bpy.data.objects.new('LeftBoot', me_box_006)
ob_rightleg = bpy.data.objects.new('RightLeg', me_cylinder_004)
ob_rightboot = bpy.data.objects.new('RightBoot', me_box_007)
ob_backpack = bpy.data.objects.new('Backpack', me_box_008)
ob_backpackstrap_l = bpy.data.objects.new('BackpackStrap_L', me_box_009)
ob_backpackstrap_r = bpy.data.objects.new('BackpackStrap_R', me_box_010)
ob_backpackbolt = bpy.data.objects.new('BackpackBolt', me_bolt_001)

# ---- transforms, parenting, visibility, modifiers, constraints
ob_player.location = (0.0, 0.0, 0.0)
ob_player.empty_display_size = 0.3
ob_torso.parent = ob_player
ob_torso.location = (0.0, 0.0, 0.5)
ob_torso.rotation_euler = (-0.08727, 0.0, 0.0)
ob_belt.parent = ob_player
ob_belt.location = (0.0, 0.0, 0.5)
ob_buckle.parent = ob_player
ob_buckle.location = (0.0, -0.14, 0.53)
ob_head.parent = ob_player
ob_head.location = (0.0, 0.0, 1.12)
ob_hardhat.parent = ob_player
ob_hardhat.location = (0.0, 0.0, 1.16)
ob_hardhatbrim.parent = ob_player
ob_hardhatbrim.location = (0.0, 0.0, 1.14)
ob_visor.parent = ob_player
ob_visor.location = (0.0, -0.15, 1.14)
ob_visorstrap.parent = ob_player
ob_visorstrap.location = (0.0, 0.0, 1.15)
ob_leftarm.parent = ob_player
ob_leftarm.location = (-0.26, 2.449e-17, 0.6)
ob_leftglove.parent = ob_player
ob_leftglove.location = (-0.26, 2.449e-17, 0.55)
ob_rightarm.parent = ob_player
ob_rightarm.location = (0.26, 0.0, 0.6)
ob_rightglove.parent = ob_player
ob_rightglove.location = (0.26, 0.0, 0.55)
ob_leftleg.parent = ob_player
ob_leftleg.location = (-0.1, -2.939e-17, 0.15)
ob_leftboot.parent = ob_player
ob_leftboot.location = (-0.1, -0.02, 0.04)
ob_rightleg.parent = ob_player
ob_rightleg.location = (0.1, 2.939e-17, 0.15)
ob_rightboot.parent = ob_player
ob_rightboot.location = (0.1, -0.02, 0.04)
ob_backpack.parent = ob_player
ob_backpack.location = (0.0, 0.18, 0.65)
ob_backpackstrap_l.parent = ob_player
ob_backpackstrap_l.location = (-0.08, 0.05, 0.9)
ob_backpackstrap_r.parent = ob_player
ob_backpackstrap_r.location = (0.08, 0.05, 0.9)
ob_backpackbolt.parent = ob_player
ob_backpackbolt.location = (0.0, 0.25, 0.75)

# ---- collection membership
scene.collection.objects.link(ob_player)
scene.collection.objects.link(ob_torso)
scene.collection.objects.link(ob_belt)
scene.collection.objects.link(ob_buckle)
scene.collection.objects.link(ob_head)
scene.collection.objects.link(ob_hardhat)
scene.collection.objects.link(ob_hardhatbrim)
scene.collection.objects.link(ob_visor)
scene.collection.objects.link(ob_visorstrap)
scene.collection.objects.link(ob_leftarm)
scene.collection.objects.link(ob_leftglove)
scene.collection.objects.link(ob_rightarm)
scene.collection.objects.link(ob_rightglove)
scene.collection.objects.link(ob_leftleg)
scene.collection.objects.link(ob_leftboot)
scene.collection.objects.link(ob_rightleg)
scene.collection.objects.link(ob_rightboot)
scene.collection.objects.link(ob_backpack)
scene.collection.objects.link(ob_backpackstrap_l)
scene.collection.objects.link(ob_backpackstrap_r)
scene.collection.objects.link(ob_backpackbolt)

# ---- scene / render settings (as saved in the file)
scene.frame_start = 1; scene.frame_end = 250; scene.frame_set(1)
scene.render.engine = 'BLENDER_EEVEE_NEXT'
scene.render.bake_bias = 0.0
scene.render.bake_samples = 0
scene.cycles.sampling_pattern = 'TABULATED_SOBOL'
scene.eevee.use_volume_custom_range = False
bpy.context.view_layer.update()

# ---- added for rendering (the .blend has no active camera and no usable light): camera, sun
cam_auto = bpy.data.cameras.new('AutoCamera')
cam_auto.lens = 50.0
cam_auto.sensor_width = 36.0
cam_auto.clip_end = 1000.0
ob_auto_camera = bpy.data.objects.new('AutoCamera', cam_auto)
scene.collection.objects.link(ob_auto_camera)
ob_auto_camera.location = (1.41661, -1.66872, 1.82828)
ob_auto_camera.rotation_euler = (1.09748, -7.21219e-08, 0.694738)
scene.camera = ob_auto_camera
light_auto_sun = bpy.data.lights.new('AutoSun', 'SUN')
light_auto_sun.energy = 3.0
light_auto_sun.angle = 0.0523599
ob_auto_sun = bpy.data.objects.new('AutoSun', light_auto_sun)
scene.collection.objects.link(ob_auto_sun)
ob_auto_sun.rotation_euler = (0.872665, 0.174533, 0.523599)
bpy.context.view_layer.update()
